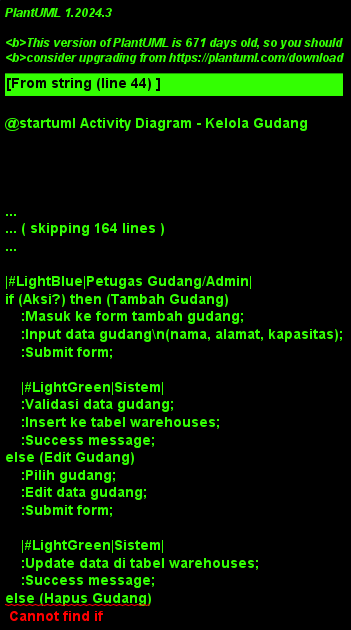

The diagram above was rendered by PlantUML. Its source (embedded in the PNG):
@startuml Activity Diagram - Kelola Gudang
!theme plain
skinparam activity {
    BackgroundColor #E1F5FE
    BorderColor #01579B
    FontSize 11
}
skinparam swimlane {
    BackgroundColor #F5F5F5
    BorderColor #424242
    TitleBackgroundColor #BBDEFB
    TitleBorderColor #1976D2
}

title Activity Diagram - Kelola Gudang

|#LightBlue|Petugas Gudang/Admin|
start
:Masuk ke halaman kelola gudang;

|#LightGreen|Sistem|
:Validasi role pengguna;
:Query data gudang dari database;
:Display daftar gudang;

|#LightBlue|Petugas Gudang/Admin|
if (Aksi?) then (Tambah Gudang)
    :Masuk ke form tambah gudang;
    :Input data gudang\n(nama, alamat, kapasitas);
    :Submit form;
    
    |#LightGreen|Sistem|
    :Validasi data gudang;
    :Insert ke tabel warehouses;
    :Success message;
else (Edit Gudang)
    :Pilih gudang;
    :Edit data gudang;
    :Submit form;
    
    |#LightGreen|Sistem|
    :Update data di tabel warehouses;
    :Success message;
else (Hapus Gudang)
    :Pilih gudang;
    :Konfirmasi penghapusan;
    
    |#LightGreen|Sistem|
    :Check stok di gudang;
    if (Gudang kosong?) then (Ya)
        :Delete dari tabel warehouses;
        :Success message;
    else (Tidak)
        :Error: gudang masih berisi stok;
    endif
endif

stop

@enduml